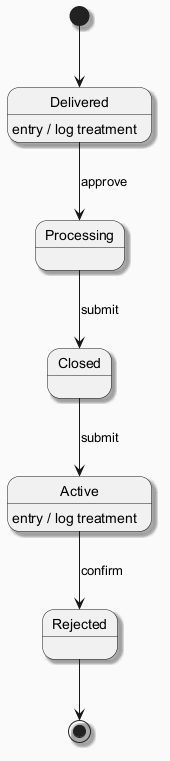

The diagram above was rendered by PlantUML. Its source (embedded in the PNG):
@startuml
skinparam backgroundColor #FAFAFA
skinparam classBackgroundColor #FFF3E0
skinparam classBorderColor #E65100
skinparam shadowing true
[*] --> Delivered
Delivered --> Processing : approve
Delivered : entry / log treatment
Processing --> Closed : submit
Closed --> Active : submit
Active --> Rejected : confirm
Active : entry / log treatment
Rejected --> [*]
@enduml